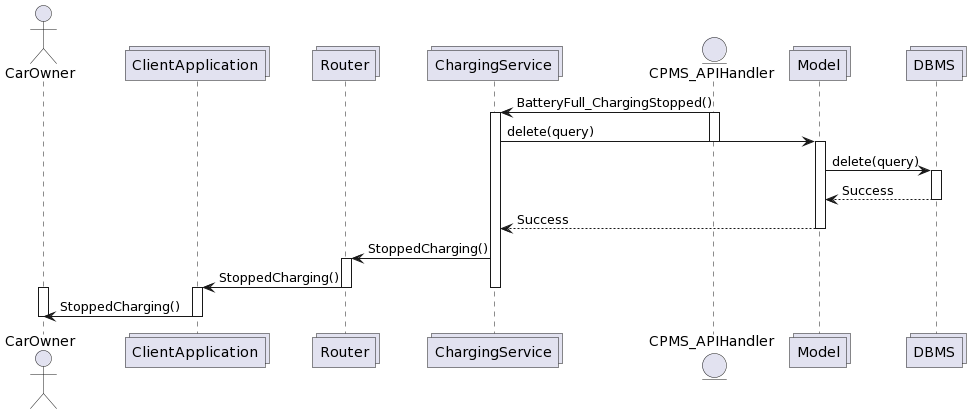

The diagram above was rendered by PlantUML. Its source (embedded in the PNG):
@startuml
actor CarOwner as U
collections ClientApplication as CA
collections Router as R
collections ChargingService as Ser
entity CPMS_APIHandler as A
collections Model as M
collections DBMS as DB

A -> Ser: BatteryFull_ChargingStopped()
activate A
activate Ser
Ser -> M: delete(query)
deactivate A
activate M
M -> DB: delete(query)
activate DB
DB --> M:Success
deactivate DB
M --> Ser: Success
deactivate M
Ser -> R: StoppedCharging()
activate R
R -> CA: StoppedCharging()
deactivate Ser
deactivate R
activate CA
activate U
CA -> U: StoppedCharging()
deactivate U
deactivate CA
@enduml